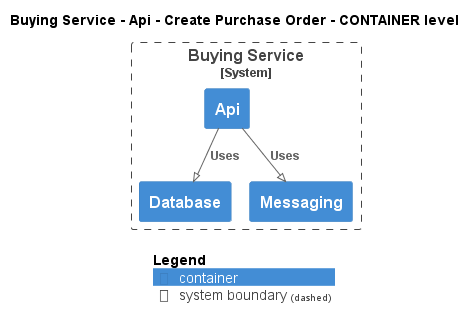

The diagram above was rendered by PlantUML. Its source (embedded in the PNG):
@startuml
!pragma layout smetana
!include ..\..\..\..\..\..\.c4s\C4_Container.puml

AddElementTag("state:new", $bgColor=green, $fontColor=#ffffff, $borderColor=green, $shadowing="False")
AddElementTag("state:changed", $bgColor=orange, $fontColor=#ffffff, $borderColor=orange, $shadowing="False")
AddElementTag("state:removed", $bgColor=red, $fontColor=#ffffff, $borderColor=red, $shadowing="False")

AddRelTag("state:new", $textColor=green, $lineColor=green)
AddRelTag("state:changed", $textColor=orange, $lineColor=orange)
AddRelTag("state:removed", $textColor=red, $lineColor=red)

SHOW_PERSON_PORTRAIT()
LAYOUT_TOP_DOWN()

skinparam linetype polyline

title Buying Service - Api - Create Purchase Order - CONTAINER level


System_Boundary(ECommercePlatform.SoftwareSystems.BuyingService, "Buying Service") {
    Container(ECommercePlatform.SoftwareSystems.BuyingService.Containers.Api, "Api", "", "")
    Container(ECommercePlatform.SoftwareSystems.BuyingService.Containers.Database, "Database", "", "")
    Container(ECommercePlatform.SoftwareSystems.BuyingService.Containers.Messaging, "Messaging", "", "")
}

Rel(ECommercePlatform.SoftwareSystems.BuyingService.Containers.Api, ECommercePlatform.SoftwareSystems.BuyingService.Containers.Database, "Uses")
Rel(ECommercePlatform.SoftwareSystems.BuyingService.Containers.Api, ECommercePlatform.SoftwareSystems.BuyingService.Containers.Messaging, "Uses")


SHOW_LEGEND()
@enduml